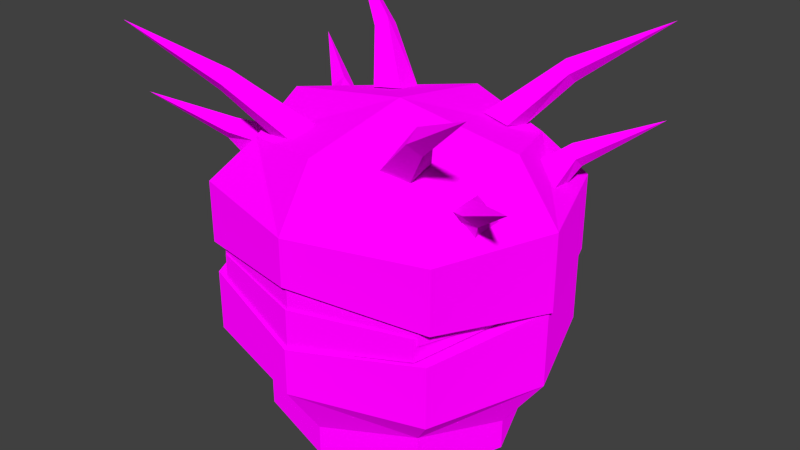 # Source: cacodemon.blend  (saved by Blender 2.80.75; exported with 4.5.12 LTS)
import bpy
from mathutils import Matrix  # noqa: F401  (used for matrix-valued properties, if any)

bpy.ops.wm.read_factory_settings(use_empty=True)
scene = bpy.context.scene
scene.name = 'Scene'

# ---- collections
col_collection_1 = bpy.data.collections.new('Collection 1'); scene.collection.children.link(col_collection_1)

# ---- images (referenced by path relative to the original .blend; pixels are not part of the script)
import os
ASSET_DIR = os.environ.get("B2B_ASSET_DIR", "")  # directory of the original .blend (textures are referenced by path, not embedded)
HERE = os.path.dirname(os.path.abspath(__file__))  # packed textures are extracted next to this script under _unpacked/

def load_image(name, relpath, width, height, colorspace="sRGB"):
    """Load a texture the original file referenced (path relative to the .blend, or extracted next to this script)."""
    p = next((c for c in (os.path.join(HERE, relpath), os.path.join(ASSET_DIR, relpath)) if relpath and os.path.exists(c)), "")
    if p:
        img = bpy.data.images.load(p, check_existing=True)
        img.name = name
    else:  # same state as the original file: an image datablock whose file is absent (Cycles renders it pink)
        img = bpy.data.images.new(name, width, height)
        img.source = "FILE"
        img.filepath = "//" + (relpath or name)
    img.colorspace_settings.name = colorspace
    return img
img_cacodemon_png = load_image('cacodemon.png', 'cacodemon.png', 1024, 1024, 'sRGB')

# ---- materials (node trees are filled in below, after node groups)
mat_skin = bpy.data.materials.new('Skin')
mat_skin.alpha_threshold = 0.0
mat_skin.use_transparent_shadow = False
mat_skin.roughness = 0.5
mat_skin.line_color = (0.0, 0.0, 0.0, 1.0)

# ---- material node trees
mat_skin.use_nodes = True; mat_skin.node_tree.nodes.clear()
_N = mat_skin.node_tree.nodes; _L = mat_skin.node_tree.links
n0 = _N.new('ShaderNodeOutputMaterial'); n0.name = 'Material Output'; n0.location = (300, 300)
n1 = _N.new('ShaderNodeBsdfDiffuse'); n1.name = 'Diffuse BSDF'; n1.location = (10, 300)
n1.inputs[1].default_value = 0.5
n2 = _N.new('ShaderNodeTexImage'); n2.name = 'Image Texture'; n2.location = (-280, 280)
n2.image = img_cacodemon_png
n2.interpolation = 'Closest'
_L.new(n1.outputs[0], n0.inputs[0])
_L.new(n2.outputs[0], n1.inputs[0])
n0.is_active_output = True

# ---- world
world_world = bpy.data.worlds.new('World'); scene.world = world_world
world_world.color = (0.05088, 0.05088, 0.05088)
world_world.use_sun_shadow = False
world_world.sun_shadow_jitter_overblur = 0.0
world_world.cycles.sampling_method = 'NONE'
world_world.cycles.sample_map_resolution = 256

# ---- meshes
me_bottommouth = bpy.data.meshes.new('BottomMouth')
me_bottommouth.from_pydata([(-1.0, 0.0, 0.5), (0.0, 1.0, 0.5), (1.0, 0.0, 0.5), (0.0, -1.0, 0.5), (0.0, 0.0, 0.1), (0.0, 0.0, 1.0), (-0.75, 0.0, 0.875), (-0.75, 0.75, 0.5), (-1.0, 0.0, 0.0), (-0.75, -0.75, 0.5), (0.0, 0.75, 0.875), (0.75, 0.75, 0.5), (0.0, 1.0, 0.0), (0.75, 0.0, 0.875), (0.75, -0.75, 0.5), (1.0, 0.0, 0.0), (0.0, -0.75, 0.875), (0.0, -1.0, 0.2), (-0.75, -0.75, 0.1), (-0.75, 0.75, 0.0), (0.75, 0.75, 0.0), (0.75, -0.75, 0.1), (-0.5556, -0.5556, 0.7778), (-0.5556, 0.5556, 0.7778), (0.5556, 0.5556, 0.7778), (0.5556, -0.5556, 0.7778), (-0.9, -0.07884, -4.391e-09), (0.9, -0.07884, -4.391e-09), (-1.481e-16, -0.9788, 0.2), (-0.675, -0.7538, 0.1), (0.675, -0.7538, 0.1), (-6.863e-09, -0.9788, -0.05), (-0.675, -0.7538, -0.05), (0.675, -0.7538, -0.05), (-0.75, -5.374e-08, 1.075), (2.745e-08, 0.75, 1.075), (0.75, -5.374e-08, 1.075), (2.745e-08, -0.75, 1.075), (-0.5556, -0.5556, 1.078), (-0.5556, 0.5556, 1.078), (0.5556, 0.5556, 1.078), (0.5556, -0.5556, 1.078)], [], [(0, 9, 22), (0, 6, 23), (0, 7, 19), (0, 8, 18), (1, 7, 23), (1, 10, 24), (1, 11, 20), (1, 12, 7), (2, 11, 24), (2, 13, 25), (2, 14, 21), (2, 15, 11), (3, 14, 25), (3, 16, 22), (3, 9, 17), (3, 17, 14), (4, 17, 18), (4, 8, 19), (4, 12, 20), (4, 15, 21), (5, 16, 25), (5, 13, 24), (5, 10, 23), (5, 6, 22), (26, 32, 29), (30, 33, 27), (29, 32, 31), (28, 31, 30), (22, 38, 6), (25, 41, 16), (10, 35, 40), (13, 36, 41), (23, 39, 10), (6, 34, 39), (16, 37, 38), (24, 40, 13), (6, 0, 22), (7, 0, 23), (8, 0, 19), (9, 0, 18), (10, 1, 23), (11, 1, 24), (12, 1, 20), (13, 2, 24), (14, 2, 25), (15, 2, 21), (12, 19, 7), (16, 3, 25), (9, 3, 22), (9, 18, 17), (17, 21, 14), (8, 4, 18), (12, 4, 19), (15, 4, 20), (17, 4, 21), (13, 5, 25), (10, 5, 24), (6, 5, 23), (16, 5, 22), (28, 29, 31), (31, 33, 30), (38, 34, 6), (41, 37, 16), (24, 10, 40), (25, 13, 41), (39, 35, 10), (23, 6, 39), (22, 16, 38), (40, 36, 13), (15, 20, 11)])
_uv = me_bottommouth.uv_layers.new(name='UVMap')
_uv.uv.foreach_set('vector', [0.4451, 0.2821, 0.2314, 0.2655, 0.2302, 0.2183, 0.4451, 0.2821, 0.4451, 0.211, 0.6595, 0.2112, 0.4451, 0.2821, 0.6588, 0.2655, 0.6588, 0.365, 0.4451, 0.2821, 0.4451, 0.3445, 0.2314, 0.34, 0.00334, 0.951, 0.3237, 0.951, 0.3234, 0.9974, 0.00357, 0.951, 0.00357, 0.9977, 0.3226, 0.9974, 0.00357, 0.951, 0.324, 0.951, 0.324, 0.8887, 0.00334, 0.951, 0.003339, 0.8887, 0.3237, 0.951, 0.4451, 0.2821, 0.6588, 0.2655, 0.6595, 0.2112, 0.4451, 0.2821, 0.4451, 0.211, 0.2302, 0.2183, 0.4451, 0.2821, 0.2314, 0.2655, 0.2314, 0.34, 0.4451, 0.2821, 0.4451, 0.3445, 0.6588, 0.2655, 0.001163, 0.2536, 0.2258, 0.2646, 0.2256, 0.2182, 0.001783, 0.2536, 0.001783, 0.1829, 0.2314, 0.2182, 0.001783, 0.2536, 0.2316, 0.2646, 0.001783, 0.3101, 0.001163, 0.2536, 0.001163, 0.3101, 0.2258, 0.2646, 0.6665, 0.4951, 0.6665, 0.26, 0.9058, 0.3188, 0.6693, 0.4967, 0.9795, 0.4967, 0.9019, 0.3153, 0.6671, 0.4958, 0.6671, 0.2608, 0.9064, 0.3195, 0.6694, 0.4984, 0.9796, 0.4984, 0.902, 0.3171, 0.8374, 0.6227, 0.8374, 0.7403, 0.7201, 0.7098, 0.8374, 0.6227, 0.679, 0.6227, 0.7201, 0.5355, 0.8374, 0.6227, 0.8374, 0.505, 0.9547, 0.5355, 0.8374, 0.6227, 0.9958, 0.6227, 0.9547, 0.7098, 0.9994, 0.7538, 0.9188, 0.8538, 0.9188, 0.7541, 0.9191, 0.7541, 0.9191, 0.8538, 0.9996, 0.7538, 0.9188, 0.7541, 0.9188, 0.8538, 0.6771, 0.8885, 0.6774, 0.7544, 0.6774, 0.8885, 0.9191, 0.7541, 0.1701, 0.2493, 0.1701, 0.002533, 0.3258, 0.1693, 0.4815, 0.2493, 0.4815, 0.002533, 0.6522, 0.1693, -0.000623, 0.1693, -0.000623, 0.004818, 0.1701, 0.002533, 0.3258, 0.1693, 0.3258, 0.004818, 0.4815, 0.002533, 0.4815, 0.2493, 0.4815, 0.002533, 0.6522, 0.1693, 0.3258, 0.1693, 0.3258, 0.004818, 0.4815, 0.002533, -0.000623, 0.1693, -0.000623, 0.004818, 0.1701, 0.002533, 0.1701, 0.2493, 0.1701, 0.002533, 0.3258, 0.1693, 0.4451, 0.211, 0.4451, 0.2821, 0.2302, 0.2183, 0.6588, 0.2655, 0.4451, 0.2821, 0.6595, 0.2112, 0.4451, 0.3445, 0.4451, 0.2821, 0.6588, 0.365, 0.2314, 0.2655, 0.4451, 0.2821, 0.2314, 0.34, 0.00334, 0.9977, 0.00334, 0.951, 0.3234, 0.9974, 0.324, 0.951, 0.00357, 0.951, 0.3226, 0.9974, 0.00357, 0.8887, 0.00357, 0.951, 0.324, 0.8887, 0.4451, 0.211, 0.4451, 0.2821, 0.6595, 0.2112, 0.2314, 0.2655, 0.4451, 0.2821, 0.2302, 0.2183, 0.4451, 0.3445, 0.4451, 0.2821, 0.2314, 0.34, 0.003339, 0.8887, 0.3237, 0.8887, 0.3237, 0.951, 0.001163, 0.1829, 0.001163, 0.2536, 0.2256, 0.2182, 0.2316, 0.2646, 0.001783, 0.2536, 0.2314, 0.2182, 0.2316, 0.2646, 0.2316, 0.3399, 0.001783, 0.3101, 0.001163, 0.3101, 0.2258, 0.3399, 0.2258, 0.2646, 0.9856, 0.4951, 0.6665, 0.4951, 0.9058, 0.3188, 0.6693, 0.2549, 0.6693, 0.4967, 0.9019, 0.3153, 0.9862, 0.4958, 0.6671, 0.4958, 0.9064, 0.3195, 0.6694, 0.2566, 0.6694, 0.4984, 0.902, 0.3171, 0.679, 0.6227, 0.8374, 0.6227, 0.7201, 0.7098, 0.8374, 0.505, 0.8374, 0.6227, 0.7201, 0.5355, 0.9958, 0.6227, 0.8374, 0.6227, 0.9547, 0.5355, 0.8374, 0.7403, 0.8374, 0.6227, 0.9547, 0.7098, 0.6771, 0.7544, 0.9188, 0.7541, 0.6771, 0.8885, 0.6774, 0.8885, 0.9191, 0.8538, 0.9191, 0.7541, 0.1701, 0.002533, 0.3258, 0.004818, 0.3258, 0.1693, 0.4815, 0.002533, 0.6522, 0.004818, 0.6522, 0.1693, 0.1701, 0.2493, -0.000623, 0.1693, 0.1701, 0.002533, 0.4815, 0.2493, 0.3258, 0.1693, 0.4815, 0.002533, 0.4815, 0.002533, 0.6522, 0.004818, 0.6522, 0.1693, 0.4815, 0.2493, 0.3258, 0.1693, 0.4815, 0.002533, 0.1701, 0.2493, -0.000623, 0.1693, 0.1701, 0.002533, 0.1701, 0.002533, 0.3258, 0.004818, 0.3258, 0.1693, 0.4451, 0.3445, 0.6588, 0.365, 0.6588, 0.2655])
me_bottommouth.materials.append(mat_skin)
me_bottommouth.use_remesh_preserve_volume = False
me_bottommouth.use_remesh_preserve_attributes = False
me_bottommouth.use_mirror_vertex_groups = False
me_bottommouth.update()
me_topmouth = bpy.data.meshes.new('TopMouth')
me_topmouth.from_pydata([(0.2895, -0.5589, 0.8207), (0.2878, -0.3769, 0.8723), (0.4586, -0.346, 0.8478), (0.4603, -0.5279, 0.7963), (0.6023, -0.7485, 1.133), (0.6052, -0.6683, 1.2), (0.66, -0.6149, 1.133), (0.6572, -0.6952, 1.066), (1.07, -0.9635, 1.45), (0.0, 1.0, 0.5), (0.0, -1.0, 0.5), (0.0, 0.0, 0.1), (0.0, 0.0, 1.0), (-0.75, 0.0, 0.875), (-0.75, 0.75, 0.5), (-1.0, 0.0, 0.0), (-0.75, -0.75, 0.5), (0.0, 0.75, 0.875), (0.75, 0.75, 0.5), (0.0, 1.0, 0.0), (0.75, 0.0, 0.875), (0.75, -0.75, 0.5), (1.0, 0.0, 0.0), (0.0, -0.75, 0.875), (0.0, -1.0, 0.2), (-0.75, -0.75, 0.1), (-0.75, 0.75, 0.0), (0.75, 0.75, 0.0), (0.75, -0.75, 0.1), (-0.5556, -0.5556, 0.7778), (-0.5556, 0.5556, 0.7778), (0.5556, 0.5556, 0.7778), (0.5556, -0.5556, 0.7778), (-0.9, -0.0625, 0.0), (0.9, -0.0625, 0.0), (0.0, -0.9625, 0.2), (-0.675, -0.7375, 0.1), (0.675, -0.7375, 0.1), (0.0, -0.9625, -0.05), (-0.675, -0.7375, 0.0), (0.675, -0.7375, 0.0), (0.665, -0.4589, 0.6837), (0.6938, -0.2769, 0.7244), (0.8104, -0.246, 0.5849), (0.7815, -0.4279, 0.5442), (0.7841, -0.5485, 0.7331), (0.787, -0.4683, 0.8001), (0.8418, -0.4149, 0.7334), (0.839, -0.4952, 0.6664), (1.161, -0.7635, 0.9499), (-0.2875, -0.5589, 0.8207), (-0.2857, -0.3769, 0.8723), (-0.4566, -0.346, 0.8478), (-0.4583, -0.5279, 0.7963), (-0.6003, -0.7485, 1.133), (-0.6031, -0.6683, 1.2), (-0.658, -0.6149, 1.133), (-0.6551, -0.6952, 1.066), (-1.068, -0.9635, 1.45), (-0.663, -0.4589, 0.6837), (-0.6918, -0.2769, 0.7244), (-0.8083, -0.246, 0.5849), (-0.7795, -0.4279, 0.5442), (-0.7821, -0.5485, 0.7331), (-0.785, -0.4683, 0.8001), (-0.8398, -0.4149, 0.7334), (-0.837, -0.4952, 0.6664), (-1.159, -0.7635, 0.9499), (0.2895, 0.5622, 0.8207), (0.2878, 0.3803, 0.8723), (0.4586, 0.3493, 0.8478), (0.4603, 0.5312, 0.7963), (0.6023, 0.7518, 1.133), (0.6052, 0.6716, 1.2), (0.66, 0.6183, 1.133), (0.6572, 0.6985, 1.066), (1.07, 0.9669, 1.45), (0.665, 0.4622, 0.6837), (0.6938, 0.2803, 0.7244), (0.8104, 0.2493, 0.5849), (0.7815, 0.4312, 0.5442), (0.7841, 0.5518, 0.7331), (0.787, 0.4716, 0.8001), (0.8418, 0.4183, 0.7334), (0.839, 0.4985, 0.6664), (1.161, 0.7669, 0.9499), (-0.2875, 0.5622, 0.8207), (-0.2857, 0.3803, 0.8723), (-0.4566, 0.3493, 0.8478), (-0.4583, 0.5312, 0.7963), (-0.6003, 0.7518, 1.133), (-0.6031, 0.6716, 1.2), (-0.658, 0.6183, 1.133), (-0.6551, 0.6985, 1.066), (-1.068, 0.9669, 1.45), (-0.663, 0.4622, 0.6837), (-0.6918, 0.2803, 0.7244), (-0.8083, 0.2493, 0.5849), (-0.7795, 0.4312, 0.5442), (-0.7821, 0.5518, 0.7331), (-0.785, 0.4716, 0.8001), (-0.8398, 0.4183, 0.7334), (-0.837, 0.4985, 0.6664), (-1.159, 0.7669, 0.9499), (-1.0, 0.0, 0.5), (1.0, 0.0, 0.5), (-0.75, 0.0, 0.875), (-0.75, 0.75, 0.5), (-1.0, 0.0, 0.0), (-0.75, -0.75, 0.5), (0.75, 0.75, 0.5), (0.75, 0.0, 0.875), (0.75, -0.75, 0.5), (1.0, 0.0, 0.0), (-0.75, -0.75, 0.1), (-0.75, 0.75, 0.0), (0.75, 0.75, 0.0), (0.75, -0.75, 0.1), (-0.5556, -0.5556, 0.7778), (-0.5556, 0.5556, 0.7778), (0.5556, 0.5556, 0.7778), (0.5556, -0.5556, 0.7778)], [], [(4, 5, 0), (5, 6, 1), (6, 7, 3), (7, 4, 3), (4, 7, 8), (7, 6, 8), (5, 4, 8), (6, 5, 8), (9, 14, 30), (9, 17, 31), (9, 18, 27), (9, 19, 14), (10, 21, 32), (10, 23, 29), (10, 16, 24), (10, 24, 21), (11, 24, 25), (11, 15, 26), (11, 19, 27), (11, 22, 28), (12, 23, 32), (12, 20, 31), (12, 17, 30), (12, 13, 29), (33, 39, 36), (37, 40, 34), (36, 39, 38), (35, 38, 37), (45, 46, 41), (46, 47, 42), (47, 48, 44), (48, 45, 41), (45, 48, 49), (48, 47, 49), (46, 45, 49), (47, 46, 49), (54, 50, 55), (55, 51, 56), (56, 52, 53), (57, 53, 54), (54, 58, 57), (57, 58, 56), (55, 58, 54), (56, 58, 55), (63, 59, 64), (64, 60, 65), (65, 61, 62), (66, 62, 59), (63, 67, 66), (66, 67, 65), (64, 67, 63), (65, 67, 64), (72, 68, 73), (73, 69, 74), (74, 70, 71), (75, 71, 72), (72, 76, 75), (75, 76, 74), (73, 76, 72), (74, 76, 73), (81, 77, 82), (82, 78, 83), (83, 79, 80), (84, 80, 77), (81, 85, 84), (84, 85, 83), (82, 85, 81), (83, 85, 82), (90, 91, 86), (91, 92, 87), (92, 93, 89), (93, 90, 89), (90, 93, 94), (93, 92, 94), (91, 90, 94), (92, 91, 94), (99, 100, 95), (100, 101, 96), (101, 102, 98), (102, 99, 95), (99, 102, 103), (102, 101, 103), (100, 99, 103), (101, 100, 103), (104, 109, 118), (104, 106, 119), (104, 107, 115), (104, 108, 114), (105, 110, 120), (105, 111, 121), (105, 112, 117), (105, 113, 110), (5, 1, 0), (69, 70, 74), (2, 6, 3), (4, 0, 3), (17, 9, 30), (18, 9, 31), (19, 9, 27), (113, 116, 110), (23, 10, 32), (16, 10, 29), (16, 25, 24), (24, 28, 21), (15, 11, 25), (19, 11, 26), (22, 11, 27), (24, 11, 28), (20, 12, 32), (17, 12, 31), (13, 12, 30), (23, 12, 29), (35, 36, 38), (38, 40, 37), (46, 42, 41), (47, 43, 42), (43, 47, 44), (44, 48, 41), (50, 51, 55), (19, 26, 14), (57, 56, 53), (53, 50, 54), (59, 60, 64), (60, 61, 65), (66, 65, 62), (63, 66, 59), (68, 69, 73), (51, 52, 56), (75, 74, 71), (71, 68, 72), (77, 78, 82), (78, 79, 83), (84, 83, 80), (81, 84, 77), (91, 87, 86), (6, 2, 1), (88, 92, 89), (90, 86, 89), (100, 96, 95), (101, 97, 96), (97, 101, 98), (98, 102, 95), (106, 104, 118), (107, 104, 119), (108, 104, 115), (109, 104, 114), (111, 105, 120), (112, 105, 121), (113, 105, 117), (92, 88, 87)])
_uv = me_topmouth.uv_layers.new(name='UVMap')
_uv.uv.foreach_set('vector', [0.5773, 0.8774, 0.5535, 0.9018, 0.6609, 0.7638, 0.5535, 0.9018, 0.5193, 0.8775, 0.5879, 0.7825, 0.5193, 0.8775, 0.5448, 0.8531, 0.5611, 0.7549, 0.5448, 0.8531, 0.5773, 0.8774, 0.5611, 0.7549, 0.5773, 0.8774, 0.5448, 0.8531, 0.5125, 0.9926, 0.5448, 0.8531, 0.5193, 0.8775, 0.5125, 0.9926, 0.5535, 0.9018, 0.5773, 0.8774, 0.5125, 0.9926, 0.5193, 0.8775, 0.5535, 0.9018, 0.5125, 0.9926, 0.005805, 0.7982, 0.3317, 0.7889, 0.3192, 0.7133, 0.005185, 0.7982, 0.005159, 0.6774, 0.3185, 0.7133, 0.005185, 0.7982, 0.3311, 0.7889, 0.3311, 0.8833, 0.005805, 0.7982, 0.005804, 0.8837, 0.3317, 0.7889, 0.00782, 0.4614, 0.3176, 0.4951, 0.3214, 0.617, 0.006077, 0.4614, 0.006077, 0.5422, 0.3197, 0.617, 0.006077, 0.4614, 0.3158, 0.4951, 0.006077, 0.3266, 0.00782, 0.4614, 0.00782, 0.3266, 0.3176, 0.4951, 0.6679, 0.4969, 0.6679, 0.2539, 0.9093, 0.3147, 0.6679, 0.4966, 0.9898, 0.4966, 0.9093, 0.3143, 0.6687, 0.4966, 0.6687, 0.2535, 0.9101, 0.3143, 0.6687, 0.4977, 0.9906, 0.4977, 0.9101, 0.3154, 0.006217, 0.6096, 0.006217, 0.5427, 0.3199, 0.6145, 0.006217, 0.6096, 0.3231, 0.664, 0.3199, 0.7135, 0.005217, 0.6096, 0.005217, 0.6765, 0.3186, 0.7135, 0.005217, 0.6096, 0.3217, 0.664, 0.3186, 0.6145, 0.9975, 0.9977, 0.9072, 0.9233, 0.9072, 0.9987, 0.9073, 0.9976, 0.9073, 0.9331, 0.9976, 0.9977, 0.9072, 0.9987, 0.9072, 0.9233, 0.6754, 0.924, 0.6755, 0.999, 0.6755, 0.924, 0.9073, 0.9976, 0.4641, 0.8676, 0.4356, 0.9067, 0.4616, 0.8388, 0.4356, 0.9067, 0.4054, 0.8678, 0.3758, 0.8626, 0.4054, 0.8678, 0.4342, 0.8287, 0.4218, 0.7573, 0.4342, 0.8287, 0.4641, 0.8676, 0.4616, 0.8388, 0.4641, 0.8676, 0.4342, 0.8287, 0.453, 0.9942, 0.4342, 0.8287, 0.4054, 0.8678, 0.453, 0.9942, 0.4356, 0.9067, 0.4641, 0.8676, 0.453, 0.9942, 0.4054, 0.8678, 0.4356, 0.9067, 0.453, 0.9942, 0.5779, 0.8774, 0.6621, 0.7638, 0.5541, 0.9018, 0.5541, 0.9018, 0.5892, 0.7825, 0.5198, 0.8775, 0.5198, 0.8775, 0.4789, 0.7736, 0.5619, 0.7549, 0.5454, 0.8531, 0.5619, 0.7549, 0.5779, 0.8774, 0.5779, 0.8774, 0.5128, 0.9926, 0.5454, 0.8531, 0.5454, 0.8531, 0.5128, 0.9926, 0.5198, 0.8775, 0.5541, 0.9018, 0.5128, 0.9926, 0.5779, 0.8774, 0.5198, 0.8775, 0.5128, 0.9926, 0.5541, 0.9018, 0.4645, 0.8676, 0.4621, 0.8388, 0.4359, 0.9067, 0.4359, 0.9067, 0.3761, 0.8626, 0.4057, 0.8678, 0.4057, 0.8678, 0.3441, 0.7811, 0.4222, 0.7573, 0.4345, 0.8287, 0.4222, 0.7573, 0.4621, 0.8388, 0.4645, 0.8676, 0.4532, 0.9942, 0.4345, 0.8287, 0.4345, 0.8287, 0.4532, 0.9942, 0.4057, 0.8678, 0.4359, 0.9067, 0.4532, 0.9942, 0.4645, 0.8676, 0.4057, 0.8678, 0.4532, 0.9942, 0.4359, 0.9067, 0.5781, 0.8774, 0.6619, 0.7638, 0.5544, 0.9018, 0.5544, 0.9018, 0.5895, 0.7825, 0.5203, 0.8775, 0.5203, 0.8775, 0.4799, 0.7736, 0.5623, 0.7549, 0.5457, 0.8531, 0.5623, 0.7549, 0.5781, 0.8774, 0.5781, 0.8774, 0.5131, 0.9926, 0.5457, 0.8531, 0.5457, 0.8531, 0.5131, 0.9926, 0.5203, 0.8775, 0.5544, 0.9018, 0.5131, 0.9926, 0.5781, 0.8774, 0.5203, 0.8775, 0.5131, 0.9926, 0.5544, 0.9018, 0.4652, 0.8676, 0.4629, 0.8388, 0.4367, 0.9067, 0.4367, 0.9067, 0.3773, 0.8626, 0.4065, 0.8678, 0.4065, 0.8678, 0.3452, 0.7811, 0.423, 0.7573, 0.4353, 0.8287, 0.423, 0.7573, 0.4629, 0.8388, 0.4652, 0.8676, 0.4537, 0.9942, 0.4353, 0.8287, 0.4353, 0.8287, 0.4537, 0.9942, 0.4065, 0.8678, 0.4367, 0.9067, 0.4537, 0.9942, 0.4652, 0.8676, 0.4065, 0.8678, 0.4537, 0.9942, 0.4367, 0.9067, 0.5789, 0.8774, 0.5552, 0.9018, 0.6632, 0.7638, 0.5552, 0.9018, 0.521, 0.8775, 0.591, 0.7825, 0.521, 0.8775, 0.5464, 0.8531, 0.5633, 0.7549, 0.5464, 0.8531, 0.5789, 0.8774, 0.5633, 0.7549, 0.5789, 0.8774, 0.5464, 0.8531, 0.5135, 0.9926, 0.5464, 0.8531, 0.521, 0.8775, 0.5135, 0.9926, 0.5552, 0.9018, 0.5789, 0.8774, 0.5135, 0.9926, 0.521, 0.8775, 0.5552, 0.9018, 0.5135, 0.9926, 0.4657, 0.8676, 0.4372, 0.9067, 0.4635, 0.8388, 0.4372, 0.9067, 0.407, 0.8678, 0.3777, 0.8626, 0.407, 0.8678, 0.4357, 0.8287, 0.4235, 0.7573, 0.4357, 0.8287, 0.4657, 0.8676, 0.4635, 0.8388, 0.4657, 0.8676, 0.4357, 0.8287, 0.4541, 0.9942, 0.4357, 0.8287, 0.407, 0.8678, 0.4541, 0.9942, 0.4372, 0.9067, 0.4657, 0.8676, 0.4541, 0.9942, 0.407, 0.8678, 0.4372, 0.9067, 0.4541, 0.9942, 0.4889, 0.4034, 0.3176, 0.4951, 0.3204, 0.6168, 0.4889, 0.4034, 0.4889, 0.4959, 0.6596, 0.4962, 0.4889, 0.4034, 0.659, 0.4034, 0.659, 0.3505, 0.4889, 0.4034, 0.4513, 0.3479, 0.2487, 0.3457, 0.4889, 0.4034, 0.659, 0.4034, 0.6596, 0.4962, 0.4889, 0.4034, 0.4889, 0.4959, 0.3204, 0.6171, 0.4889, 0.4034, 0.3176, 0.4951, 0.2471, 0.3463, 0.4889, 0.4034, 0.4513, 0.3479, 0.659, 0.4034, 0.5535, 0.9018, 0.5879, 0.7825, 0.6609, 0.7638, 0.5895, 0.7825, 0.4799, 0.7736, 0.5203, 0.8775, 0.4782, 0.7736, 0.5193, 0.8775, 0.5611, 0.7549, 0.5773, 0.8774, 0.6609, 0.7638, 0.5611, 0.7549, 0.005831, 0.6774, 0.005805, 0.7982, 0.3192, 0.7133, 0.3311, 0.7889, 0.005185, 0.7982, 0.3185, 0.7133, 0.005185, 0.8837, 0.005185, 0.7982, 0.3311, 0.8833, 0.4513, 0.3479, 0.659, 0.3505, 0.659, 0.4034, 0.00782, 0.5422, 0.00782, 0.4614, 0.3214, 0.617, 0.3158, 0.4951, 0.006077, 0.4614, 0.3197, 0.617, 0.3158, 0.4951, 0.2442, 0.3482, 0.006077, 0.3266, 0.00782, 0.3266, 0.2462, 0.3482, 0.3176, 0.4951, 0.9898, 0.4969, 0.6679, 0.4969, 0.9093, 0.3147, 0.6679, 0.2535, 0.6679, 0.4966, 0.9093, 0.3143, 0.9906, 0.4966, 0.6687, 0.4966, 0.9101, 0.3143, 0.6687, 0.2547, 0.6687, 0.4977, 0.9101, 0.3154, 0.3231, 0.664, 0.006217, 0.6096, 0.3199, 0.6145, 0.006217, 0.6765, 0.006217, 0.6096, 0.3199, 0.7135, 0.3217, 0.664, 0.005217, 0.6096, 0.3186, 0.7135, 0.005217, 0.5427, 0.005217, 0.6096, 0.3186, 0.6145, 0.6754, 0.999, 0.9072, 0.9987, 0.6754, 0.924, 0.6755, 0.924, 0.9073, 0.9331, 0.9073, 0.9976, 0.4356, 0.9067, 0.3758, 0.8626, 0.4616, 0.8388, 0.4054, 0.8678, 0.3439, 0.7811, 0.3758, 0.8626, 0.3439, 0.7811, 0.4054, 0.8678, 0.4218, 0.7573, 0.4218, 0.7573, 0.4342, 0.8287, 0.4616, 0.8388, 0.6621, 0.7638, 0.5892, 0.7825, 0.5541, 0.9018, 0.005804, 0.8837, 0.3317, 0.8833, 0.3317, 0.7889, 0.5454, 0.8531, 0.5198, 0.8775, 0.5619, 0.7549, 0.5619, 0.7549, 0.6621, 0.7638, 0.5779, 0.8774, 0.4621, 0.8388, 0.3761, 0.8626, 0.4359, 0.9067, 0.3761, 0.8626, 0.3441, 0.7811, 0.4057, 0.8678, 0.4345, 0.8287, 0.4057, 0.8678, 0.4222, 0.7573, 0.4645, 0.8676, 0.4345, 0.8287, 0.4621, 0.8388, 0.6619, 0.7638, 0.5895, 0.7825, 0.5544, 0.9018, 0.5892, 0.7825, 0.4789, 0.7736, 0.5198, 0.8775, 0.5457, 0.8531, 0.5203, 0.8775, 0.5623, 0.7549, 0.5623, 0.7549, 0.6619, 0.7638, 0.5781, 0.8774, 0.4629, 0.8388, 0.3773, 0.8626, 0.4367, 0.9067, 0.3773, 0.8626, 0.3452, 0.7811, 0.4065, 0.8678, 0.4353, 0.8287, 0.4065, 0.8678, 0.423, 0.7573, 0.4652, 0.8676, 0.4353, 0.8287, 0.4629, 0.8388, 0.5552, 0.9018, 0.591, 0.7825, 0.6632, 0.7638, 0.5193, 0.8775, 0.4782, 0.7736, 0.5879, 0.7825, 0.4808, 0.7736, 0.521, 0.8775, 0.5633, 0.7549, 0.5789, 0.8774, 0.6632, 0.7638, 0.5633, 0.7549, 0.4372, 0.9067, 0.3777, 0.8626, 0.4635, 0.8388, 0.407, 0.8678, 0.3456, 0.7811, 0.3777, 0.8626, 0.3456, 0.7811, 0.407, 0.8678, 0.4235, 0.7573, 0.4235, 0.7573, 0.4357, 0.8287, 0.4635, 0.8388, 0.4889, 0.4959, 0.4889, 0.4034, 0.3204, 0.6168, 0.659, 0.4034, 0.4889, 0.4034, 0.6596, 0.4962, 0.4513, 0.3479, 0.4889, 0.4034, 0.659, 0.3505, 0.3176, 0.4951, 0.4889, 0.4034, 0.2487, 0.3457, 0.4889, 0.4959, 0.4889, 0.4034, 0.6596, 0.4962, 0.3176, 0.4951, 0.4889, 0.4034, 0.3204, 0.6171, 0.4513, 0.3479, 0.4889, 0.4034, 0.2471, 0.3463, 0.521, 0.8775, 0.4808, 0.7736, 0.591, 0.7825])
me_topmouth.materials.append(mat_skin)
me_topmouth.use_remesh_preserve_volume = False
me_topmouth.use_remesh_preserve_attributes = False
me_topmouth.use_mirror_vertex_groups = False
me_topmouth.update()
me_head = bpy.data.meshes.new('Head')
me_head.from_pydata([(-1.0, 0.0, 0.0), (1.0, 0.0, 0.0), (0.0, -0.3, 0.0), (-1.0, 0.0, 1.0), (-1.0, 0.0, -1.0), (-0.75, -0.45, 0.0), (1.0, 0.0, 1.0), (0.75, -0.45, 0.0), (1.0, 0.0, -1.0), (0.0, -0.3, 1.0), (0.0, -0.3, -1.0), (-0.75, -0.45, -1.0), (0.75, -0.45, -1.0), (-0.75, -0.45, 1.0), (0.75, -0.45, 1.0)], [], [(0, 5, 13), (0, 4, 11), (1, 6, 14), (1, 7, 12), (2, 7, 14), (2, 9, 13), (2, 5, 11), (2, 10, 12), (3, 0, 13), (5, 0, 11), (7, 1, 14), (8, 1, 12), (9, 2, 14), (5, 2, 13), (10, 2, 11), (7, 2, 12)])
_uv = me_head.uv_layers.new(name='UVMap')
_uv.uv.foreach_set('vector', [0.6713, 0.1233, 0.7368, 0.1233, 0.7368, 0.2434, 0.6713, 0.1233, 0.6713, 0.003346, 0.7368, 0.003346, 0.9969, 0.1233, 0.9969, 0.2434, 0.9314, 0.2434, 0.9969, 0.1233, 0.9314, 0.1233, 0.9314, 0.003346, 0.8341, 0.1233, 0.9314, 0.1233, 0.9314, 0.2434, 0.8341, 0.1233, 0.8341, 0.2434, 0.7368, 0.2434, 0.8341, 0.1233, 0.7368, 0.1233, 0.7368, 0.003346, 0.8341, 0.1233, 0.8341, 0.003346, 0.9314, 0.003346, 0.6713, 0.2434, 0.6713, 0.1233, 0.7368, 0.2434, 0.7368, 0.1233, 0.6713, 0.1233, 0.7368, 0.003346, 0.9314, 0.1233, 0.9969, 0.1233, 0.9314, 0.2434, 0.9969, 0.003346, 0.9969, 0.1233, 0.9314, 0.003346, 0.8341, 0.2434, 0.8341, 0.1233, 0.9314, 0.2434, 0.7368, 0.1233, 0.8341, 0.1233, 0.7368, 0.2434, 0.8341, 0.003346, 0.8341, 0.1233, 0.7368, 0.003346, 0.9314, 0.1233, 0.8341, 0.1233, 0.9314, 0.003346])
me_head.materials.append(mat_skin)
me_head.use_remesh_preserve_volume = False
me_head.use_remesh_preserve_attributes = False
me_head.use_mirror_vertex_groups = False
me_head.update()

# ---- objects
ob_bottommouth = bpy.data.objects.new('BottomMouth', me_bottommouth)
ob_topmouth = bpy.data.objects.new('TopMouth', me_topmouth)
ob_head = bpy.data.objects.new('Head', me_head)

# ---- transforms, parenting, visibility, modifiers, constraints
ob_bottommouth.location = (0.0, 0.0, 1.0)
ob_bottommouth.rotation_euler = (-2.687e-07, 3.142, -9.97e-15)
ob_bottommouth.scale = (1.075, 1.0, 1.0)
ob_bottommouth.lineart.crease_threshold = 0.0
ob_topmouth.location = (0.0, 0.0, 1.0)
ob_topmouth.scale = (1.1, 1.0, 1.0)
ob_topmouth.lineart.crease_threshold = 0.0
ob_head.location = (0.0, 0.0, 1.0)
ob_head.scale = (0.99, 0.9, 0.36)
ob_head.lineart.crease_threshold = 0.0

# ---- collection membership
col_collection_1.objects.link(ob_bottommouth)
col_collection_1.objects.link(ob_topmouth)
col_collection_1.objects.link(ob_head)

# ---- scene / render settings (as saved in the file)
scene.frame_start = 1; scene.frame_end = 250; scene.frame_set(1)
scene.render.engine = 'BLENDER_EEVEE_NEXT'
scene.render.image_settings.color_mode = 'RGB'
scene.render.image_settings.compression = 90
scene.render.resolution_percentage = 50
scene.render.dither_intensity = 0.0
scene.cycles.use_denoising = False
scene.cycles.samples = 10
scene.cycles.sampling_pattern = 'TABULATED_SOBOL'
scene.cycles.light_sampling_threshold = 0.0
scene.cycles.use_adaptive_sampling = False
scene.cycles.use_light_tree = False
scene.cycles.blur_glossy = 0.0
scene.cycles.volume_bounces = 1
scene.cycles.pixel_filter_type = 'GAUSSIAN'
scene.cycles.sample_clamp_indirect = 0.0
scene.view_settings.view_transform = 'Standard'
bpy.context.view_layer.update()

# ---- added for rendering (the .blend has no active camera and no usable light): camera, sun
cam_auto = bpy.data.cameras.new('AutoCamera')
cam_auto.lens = 50.0
cam_auto.sensor_width = 36.0
cam_auto.clip_end = 1000.0
ob_auto_camera = bpy.data.objects.new('AutoCamera', cam_auto)
scene.collection.objects.link(ob_auto_camera)
ob_auto_camera.location = (3.8049, -4.56455, 4.22909)
ob_auto_camera.rotation_euler = (1.09748, -7.21219e-08, 0.694738)
scene.camera = ob_auto_camera
light_auto_sun = bpy.data.lights.new('AutoSun', 'SUN')
light_auto_sun.energy = 3.0
light_auto_sun.angle = 0.0523599
ob_auto_sun = bpy.data.objects.new('AutoSun', light_auto_sun)
scene.collection.objects.link(ob_auto_sun)
ob_auto_sun.rotation_euler = (0.872665, 0.174533, 0.523599)
bpy.context.view_layer.update()

